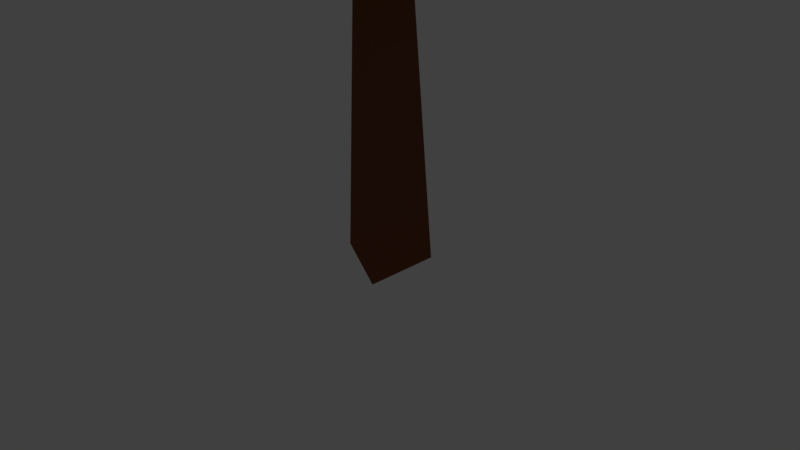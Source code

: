 # Source: Tree.blend  (saved by Blender 2.79.0; exported with 4.5.12 LTS)
import bpy
from mathutils import Matrix  # noqa: F401  (used for matrix-valued properties, if any)

bpy.ops.wm.read_factory_settings(use_empty=True)
scene = bpy.context.scene
scene.name = 'Scene'

# ---- collections
col_collection_1 = bpy.data.collections.new('Collection 1'); scene.collection.children.link(col_collection_1)

# ---- materials (node trees are filled in below, after node groups)
mat_log = bpy.data.materials.new('log')
mat_log.alpha_threshold = 0.0
mat_log.use_transparent_shadow = False
mat_log.diffuse_color = (0.2019, 0.06643, 0.03041, 1.0)
mat_log.roughness = 0.5
mat_log_001 = bpy.data.materials.new('log.001')
mat_log_001.alpha_threshold = 0.0
mat_log_001.use_transparent_shadow = False
mat_log_001.diffuse_color = (0.2019, 0.06643, 0.03041, 1.0)
mat_log_001.roughness = 0.5
mat_leaf = bpy.data.materials.new('leaf')
mat_leaf.alpha_threshold = 0.0
mat_leaf.use_transparent_shadow = False
mat_leaf.diffuse_color = (0.005222, 0.8, 0.0, 1.0)
mat_leaf.roughness = 0.5

# ---- material node trees

# ---- world
world_world = bpy.data.worlds.new('World'); scene.world = world_world
world_world.color = (0.05088, 0.05088, 0.05088)
world_world.use_sun_shadow = False
world_world.sun_shadow_jitter_overblur = 0.0
world_world.cycles.sampling_method = 'MANUAL'

# ---- cameras
cam_camera = bpy.data.cameras.new('Camera')
cam_camera.clip_end = 100.0
cam_camera.lens = 35.0
cam_camera.sensor_width = 32.0
cam_camera.sensor_height = 18.0
cam_camera.ortho_scale = 7.314
cam_camera.dof.focus_distance = 0.0
cam_camera.dof.aperture_fstop = 128.0

# ---- lights
light_lamp = bpy.data.lights.new('Lamp', 'SUN')
light_lamp.transmission_factor = 0.0
light_lamp.cutoff_distance = 30.0
light_lamp.angle = 0.1993
light_lamp.energy = 1.0
light_lamp.shadow_buffer_clip_start = 1.001
light_lamp.shadow_soft_size = 0.1
light_lamp.shadow_cascade_max_distance = 1000.0

# ---- meshes
me_plane = bpy.data.meshes.new('Plane')
me_plane.from_pydata([(-0.375, 0.0, 0.0074), (0.625, -0.5, 0.0074), (0.625, 0.5, 0.0074), (0.125, 0.0, 9.917)], [], [(1, 2, 0), (1, 0, 3), (2, 3, 0), (2, 1, 3)])
me_plane.materials.append(mat_log)
me_plane.use_remesh_preserve_volume = False
me_plane.use_remesh_preserve_attributes = False
me_plane.use_mirror_vertex_groups = False
me_plane.update()
me_plane_002 = bpy.data.meshes.new('Plane.002')
me_plane_002.from_pydata([(0.625, -0.5, 0.0074), (-1.23, -0.01109, 10.49), (-2.078, -0.01109, 8.001), (-2.738, -0.01109, 5.164), (-1.579, -0.01109, 3.163), (2.087, -0.01109, 3.462), (3.608, -0.01109, 5.707), (1.962, -0.01109, 9.846), (0.09144, -0.01109, 13.09), (0.09144, -1.68, 10.29), (0.09144, -2.959, 8.093), (0.09144, -3.328, 5.655), (0.09144, -2.394, 3.642), (0.09144, -1.21, 3.197), (0.09144, 1.258, 3.172), (0.09144, 2.637, 4.556), (0.09144, 3.036, 7.044), (0.09144, 2.327, 9.212), (0.09144, 1.313, 11.17)], [], [(5, 13, 14), (14, 13, 4), (4, 3, 14), (14, 3, 15), (16, 15, 3), (3, 2, 16), (16, 2, 17), (1, 18, 17, 2), (8, 18, 1), (8, 7, 18), (18, 7, 17), (7, 6, 17), (17, 6, 16), (16, 6, 15), (14, 15, 5), (6, 5, 15), (8, 9, 7), (6, 7, 9, 10), (10, 11, 6), (5, 6, 11, 12), (12, 13, 5), (13, 12, 4), (4, 12, 11, 3), (3, 11, 10, 2), (2, 10, 9, 1), (8, 1, 9)])
me_plane_002.polygons.foreach_set('material_index', [1, 1, 1, 1, 1, 1, 1, 1, 1, 1, 1, 1, 1, 1, 1, 1, 1, 1, 1, 1, 1, 1, 1, 1, 1, 1])
me_plane_002.materials.append(mat_log_001)
me_plane_002.materials.append(mat_leaf)
me_plane_002.use_remesh_preserve_volume = False
me_plane_002.use_remesh_preserve_attributes = False
me_plane_002.use_mirror_vertex_groups = False
me_plane_002.update()

# ---- objects
ob_log = bpy.data.objects.new('Log', me_plane)
ob_lamp = bpy.data.objects.new('Lamp', light_lamp)
ob_camera = bpy.data.objects.new('Camera', cam_camera)
ob_leaf = bpy.data.objects.new('Leaf', me_plane_002)

# ---- transforms, parenting, visibility, modifiers, constraints
ob_log.location = (0.0, 0.0, 0.0)
ob_log.lineart.crease_threshold = 0.0
ob_lamp.location = (-0.6401, 0.0, 10.35)
ob_lamp.rotation_euler = (0.1239, 0.1379, 0.0)
ob_lamp.lock_rotations_4d = False
ob_lamp.empty_display_type = 'ARROWS'
ob_lamp.color = (0.0, 0.0, 0.0, 0.0)
ob_lamp.lineart.crease_threshold = 0.0
ob_camera.location = (7.481, -6.508, 5.344)
ob_camera.rotation_euler = (1.109, 0.0, 0.8149)
ob_camera.lock_rotations_4d = False
ob_camera.empty_display_type = 'ARROWS'
ob_camera.color = (0.0, 0.0, 0.0, 0.0)
ob_camera.display_type = 'WIRE'
ob_camera.lineart.crease_threshold = 0.0
ob_leaf.location = (0.0, 0.0, 0.0)
ob_leaf.scale = (1.5, 1.5, 1.5)
ob_leaf.lineart.crease_threshold = 0.0

# ---- collection membership
col_collection_1.objects.link(ob_log)
col_collection_1.objects.link(ob_lamp)
col_collection_1.objects.link(ob_camera)
col_collection_1.objects.link(ob_leaf)

# ---- scene / render settings (as saved in the file)
scene.camera = ob_camera
scene.frame_start = 1; scene.frame_end = 250; scene.frame_set(1)
scene.render.engine = 'BLENDER_EEVEE_NEXT'
scene.render.resolution_percentage = 50
scene.render.dither_intensity = 0.0
scene.cycles.use_denoising = False
scene.cycles.samples = 128
scene.cycles.sampling_pattern = 'TABULATED_SOBOL'
scene.cycles.use_adaptive_sampling = False
scene.cycles.use_light_tree = False
scene.cycles.blur_glossy = 0.0
scene.cycles.sample_clamp_indirect = 0.0
scene.view_settings.view_transform = 'Standard'
bpy.context.view_layer.update()
